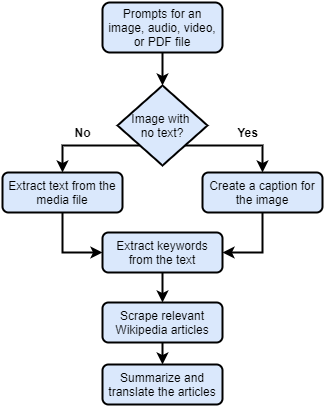

The diagram above was exported from draw.io. Its source (the exported page's mxGraphModel, read from the mxfile embedded in the PNG):
<mxGraphModel dx="372" dy="578" grid="0" gridSize="10" guides="1" tooltips="1" connect="1" arrows="1" fold="1" page="1" pageScale="1" pageWidth="827" pageHeight="1169" background="#ffffff" math="0" shadow="0">
  <root>
    <mxCell id="WIyWlLk6GJQsqaUBKTNV-0" />
    <mxCell id="WIyWlLk6GJQsqaUBKTNV-1" parent="WIyWlLk6GJQsqaUBKTNV-0" />
    <mxCell id="WIyWlLk6GJQsqaUBKTNV-3" value="Prompts for an image, audio, video, or PDF file" style="rounded=1;whiteSpace=wrap;html=1;fontSize=12;glass=0;strokeWidth=2;shadow=0;fillColor=#dae8fc;strokeColor=#000000;" parent="WIyWlLk6GJQsqaUBKTNV-1" vertex="1">
      <mxGeometry x="160" y="60" width="120" height="50" as="geometry" />
    </mxCell>
    <mxCell id="WIyWlLk6GJQsqaUBKTNV-7" value="Create a caption for the image" style="rounded=1;whiteSpace=wrap;html=1;fontSize=12;glass=0;strokeWidth=2;shadow=0;fillColor=#dae8fc;strokeColor=#000000;" parent="WIyWlLk6GJQsqaUBKTNV-1" vertex="1">
      <mxGeometry x="260" y="230" width="120" height="40" as="geometry" />
    </mxCell>
    <mxCell id="-4GTlVn81Y5i9RtbB8z4-0" value="Extract text from the media file" style="rounded=1;whiteSpace=wrap;html=1;fillColor=#dae8fc;strokeColor=#000000;strokeWidth=2;" vertex="1" parent="WIyWlLk6GJQsqaUBKTNV-1">
      <mxGeometry x="60" y="230" width="120" height="40" as="geometry" />
    </mxCell>
    <mxCell id="-4GTlVn81Y5i9RtbB8z4-1" value="Image with &lt;br&gt;no text?" style="rhombus;whiteSpace=wrap;html=1;fillColor=#dae8fc;strokeColor=#000000;strokeWidth=2;" vertex="1" parent="WIyWlLk6GJQsqaUBKTNV-1">
      <mxGeometry x="175" y="143" width="90" height="80" as="geometry" />
    </mxCell>
    <mxCell id="-4GTlVn81Y5i9RtbB8z4-4" value="" style="endArrow=classic;html=1;rounded=0;entryX=0.5;entryY=0;entryDx=0;entryDy=0;exitX=0;exitY=1;exitDx=0;exitDy=0;fillColor=#dae8fc;strokeColor=#000000;strokeWidth=2;" edge="1" parent="WIyWlLk6GJQsqaUBKTNV-1" source="-4GTlVn81Y5i9RtbB8z4-1" target="-4GTlVn81Y5i9RtbB8z4-0">
      <mxGeometry width="50" height="50" relative="1" as="geometry">
        <mxPoint x="110" y="160" as="sourcePoint" />
        <mxPoint x="250" y="310" as="targetPoint" />
        <Array as="points">
          <mxPoint x="120" y="203" />
        </Array>
      </mxGeometry>
    </mxCell>
    <mxCell id="-4GTlVn81Y5i9RtbB8z4-5" value="" style="endArrow=classic;html=1;rounded=0;entryX=0.5;entryY=0;entryDx=0;entryDy=0;exitX=1;exitY=1;exitDx=0;exitDy=0;fillColor=#dae8fc;strokeColor=#000000;strokeWidth=2;" edge="1" parent="WIyWlLk6GJQsqaUBKTNV-1" source="-4GTlVn81Y5i9RtbB8z4-1" target="WIyWlLk6GJQsqaUBKTNV-7">
      <mxGeometry width="50" height="50" relative="1" as="geometry">
        <mxPoint x="300" y="220" as="sourcePoint" />
        <mxPoint x="250" y="310" as="targetPoint" />
        <Array as="points">
          <mxPoint x="320" y="203" />
        </Array>
      </mxGeometry>
    </mxCell>
    <mxCell id="-4GTlVn81Y5i9RtbB8z4-6" value="" style="endArrow=classic;html=1;rounded=0;entryX=0.5;entryY=0;entryDx=0;entryDy=0;fillColor=#dae8fc;strokeColor=#000000;strokeWidth=2;" edge="1" parent="WIyWlLk6GJQsqaUBKTNV-1" source="WIyWlLk6GJQsqaUBKTNV-3" target="-4GTlVn81Y5i9RtbB8z4-1">
      <mxGeometry width="50" height="50" relative="1" as="geometry">
        <mxPoint x="220" y="170" as="sourcePoint" />
        <mxPoint x="220" y="140" as="targetPoint" />
      </mxGeometry>
    </mxCell>
    <mxCell id="-4GTlVn81Y5i9RtbB8z4-7" value="Extract keywords from the text" style="rounded=1;whiteSpace=wrap;html=1;fillColor=#dae8fc;strokeColor=#000000;strokeWidth=2;" vertex="1" parent="WIyWlLk6GJQsqaUBKTNV-1">
      <mxGeometry x="160" y="290" width="120" height="40" as="geometry" />
    </mxCell>
    <mxCell id="-4GTlVn81Y5i9RtbB8z4-8" value="" style="endArrow=classic;html=1;rounded=0;exitX=0.5;exitY=1;exitDx=0;exitDy=0;entryX=0;entryY=0.5;entryDx=0;entryDy=0;fillColor=#dae8fc;strokeColor=#000000;strokeWidth=2;" edge="1" parent="WIyWlLk6GJQsqaUBKTNV-1" source="-4GTlVn81Y5i9RtbB8z4-0" target="-4GTlVn81Y5i9RtbB8z4-7">
      <mxGeometry width="50" height="50" relative="1" as="geometry">
        <mxPoint x="200" y="350" as="sourcePoint" />
        <mxPoint x="250" y="300" as="targetPoint" />
        <Array as="points">
          <mxPoint x="120" y="310" />
        </Array>
      </mxGeometry>
    </mxCell>
    <mxCell id="-4GTlVn81Y5i9RtbB8z4-9" value="" style="endArrow=classic;html=1;rounded=0;exitX=0.5;exitY=1;exitDx=0;exitDy=0;entryX=1;entryY=0.5;entryDx=0;entryDy=0;fillColor=#dae8fc;strokeColor=#000000;strokeWidth=2;" edge="1" parent="WIyWlLk6GJQsqaUBKTNV-1" source="WIyWlLk6GJQsqaUBKTNV-7" target="-4GTlVn81Y5i9RtbB8z4-7">
      <mxGeometry width="50" height="50" relative="1" as="geometry">
        <mxPoint x="130" y="310.0000000000001" as="sourcePoint" />
        <mxPoint x="170" y="360.0000000000001" as="targetPoint" />
        <Array as="points">
          <mxPoint x="320" y="310" />
        </Array>
      </mxGeometry>
    </mxCell>
    <mxCell id="-4GTlVn81Y5i9RtbB8z4-10" value="Scrape relevant Wikipedia articles" style="rounded=1;whiteSpace=wrap;html=1;fillColor=#dae8fc;strokeColor=#000000;strokeWidth=2;" vertex="1" parent="WIyWlLk6GJQsqaUBKTNV-1">
      <mxGeometry x="160" y="360" width="120" height="40" as="geometry" />
    </mxCell>
    <mxCell id="-4GTlVn81Y5i9RtbB8z4-11" value="" style="endArrow=classic;html=1;rounded=0;exitX=0.5;exitY=1;exitDx=0;exitDy=0;fillColor=#dae8fc;strokeColor=#000000;strokeWidth=2;" edge="1" parent="WIyWlLk6GJQsqaUBKTNV-1" source="-4GTlVn81Y5i9RtbB8z4-7" target="-4GTlVn81Y5i9RtbB8z4-10">
      <mxGeometry width="50" height="50" relative="1" as="geometry">
        <mxPoint x="200" y="340" as="sourcePoint" />
        <mxPoint x="250" y="290" as="targetPoint" />
      </mxGeometry>
    </mxCell>
    <mxCell id="-4GTlVn81Y5i9RtbB8z4-12" value="Summarize and translate the articles" style="rounded=1;whiteSpace=wrap;html=1;fillColor=#dae8fc;strokeColor=#000000;strokeWidth=2;" vertex="1" parent="WIyWlLk6GJQsqaUBKTNV-1">
      <mxGeometry x="160" y="422" width="120" height="40" as="geometry" />
    </mxCell>
    <mxCell id="-4GTlVn81Y5i9RtbB8z4-13" value="" style="endArrow=classic;html=1;rounded=0;exitX=0.5;exitY=1;exitDx=0;exitDy=0;fillColor=#dae8fc;strokeColor=#000000;strokeWidth=2;" edge="1" parent="WIyWlLk6GJQsqaUBKTNV-1" source="-4GTlVn81Y5i9RtbB8z4-10" target="-4GTlVn81Y5i9RtbB8z4-12">
      <mxGeometry width="50" height="50" relative="1" as="geometry">
        <mxPoint x="230" y="380.0000000000001" as="sourcePoint" />
        <mxPoint x="230" y="410" as="targetPoint" />
      </mxGeometry>
    </mxCell>
    <mxCell id="-4GTlVn81Y5i9RtbB8z4-14" value="No" style="text;html=1;resizable=0;autosize=1;align=center;verticalAlign=middle;points=[];fillColor=none;strokeColor=none;rounded=0;fontStyle=1" vertex="1" parent="WIyWlLk6GJQsqaUBKTNV-1">
      <mxGeometry x="125" y="180" width="30" height="20" as="geometry" />
    </mxCell>
    <mxCell id="-4GTlVn81Y5i9RtbB8z4-15" value="Yes" style="text;html=1;resizable=0;autosize=1;align=center;verticalAlign=middle;points=[];fillColor=none;strokeColor=none;rounded=0;fontStyle=1" vertex="1" parent="WIyWlLk6GJQsqaUBKTNV-1">
      <mxGeometry x="285" y="180" width="40" height="20" as="geometry" />
    </mxCell>
  </root>
</mxGraphModel>